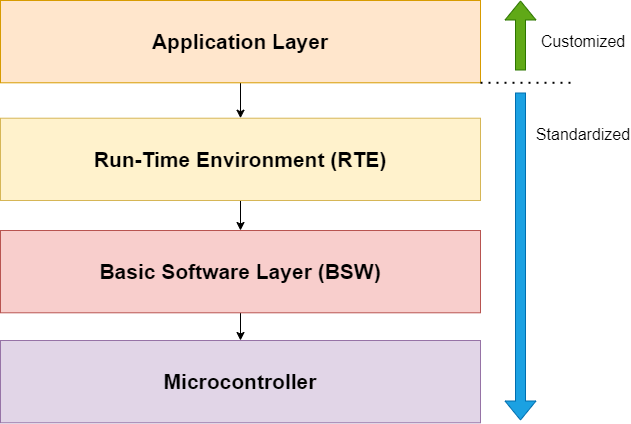

The diagram above was exported from draw.io. Its source (the exported page's mxGraphModel, read from the mxfile embedded in the PNG):
<mxGraphModel dx="1434" dy="854" grid="1" gridSize="10" guides="1" tooltips="1" connect="1" arrows="1" fold="1" page="1" pageScale="1" pageWidth="850" pageHeight="1100" math="0" shadow="0">
  <root>
    <mxCell id="0" />
    <mxCell id="1" parent="0" />
    <mxCell id="WHLORBJZirXHz1_cZthi-13" value="" style="edgeStyle=orthogonalEdgeStyle;rounded=0;orthogonalLoop=1;jettySize=auto;html=1;" edge="1" parent="1" source="WHLORBJZirXHz1_cZthi-6" target="WHLORBJZirXHz1_cZthi-9">
      <mxGeometry relative="1" as="geometry" />
    </mxCell>
    <mxCell id="WHLORBJZirXHz1_cZthi-6" value="Application Layer" style="rounded=0;whiteSpace=wrap;html=1;fillColor=#ffe6cc;strokeColor=#d79b00;fontStyle=1;fontSize=21;" vertex="1" parent="1">
      <mxGeometry x="90" y="350" width="480" height="82.29" as="geometry" />
    </mxCell>
    <mxCell id="WHLORBJZirXHz1_cZthi-16" style="edgeStyle=orthogonalEdgeStyle;rounded=0;orthogonalLoop=1;jettySize=auto;html=1;entryX=0.5;entryY=0;entryDx=0;entryDy=0;" edge="1" parent="1" source="WHLORBJZirXHz1_cZthi-9" target="WHLORBJZirXHz1_cZthi-10">
      <mxGeometry relative="1" as="geometry" />
    </mxCell>
    <mxCell id="WHLORBJZirXHz1_cZthi-9" value="Run-Time Environment (RTE)" style="rounded=0;whiteSpace=wrap;html=1;fillColor=#fff2cc;strokeColor=#d6b656;fontStyle=1;fontSize=21;" vertex="1" parent="1">
      <mxGeometry x="90" y="467.71" width="480" height="82.29" as="geometry" />
    </mxCell>
    <mxCell id="WHLORBJZirXHz1_cZthi-17" style="edgeStyle=orthogonalEdgeStyle;rounded=0;orthogonalLoop=1;jettySize=auto;html=1;" edge="1" parent="1" source="WHLORBJZirXHz1_cZthi-10" target="WHLORBJZirXHz1_cZthi-11">
      <mxGeometry relative="1" as="geometry" />
    </mxCell>
    <mxCell id="WHLORBJZirXHz1_cZthi-10" value="Basic Software Layer (BSW)" style="rounded=0;whiteSpace=wrap;html=1;fillColor=#f8cecc;strokeColor=#b85450;fontStyle=1;fontSize=21;" vertex="1" parent="1">
      <mxGeometry x="90" y="580" width="480" height="82.29" as="geometry" />
    </mxCell>
    <mxCell id="WHLORBJZirXHz1_cZthi-11" value="Microcontroller" style="rounded=0;whiteSpace=wrap;html=1;fillColor=#e1d5e7;strokeColor=#9673a6;fontStyle=1;fontSize=21;" vertex="1" parent="1">
      <mxGeometry x="90" y="690" width="480" height="82.29" as="geometry" />
    </mxCell>
    <mxCell id="WHLORBJZirXHz1_cZthi-23" value="" style="shape=flexArrow;endArrow=classic;html=1;rounded=0;fillColor=#60a917;strokeColor=#2D7600;strokeWidth=1;" edge="1" parent="1">
      <mxGeometry width="50" height="50" relative="1" as="geometry">
        <mxPoint x="610" y="420" as="sourcePoint" />
        <mxPoint x="610" y="350" as="targetPoint" />
      </mxGeometry>
    </mxCell>
    <mxCell id="WHLORBJZirXHz1_cZthi-24" value="" style="endArrow=none;dashed=1;html=1;dashPattern=1 3;strokeWidth=2;rounded=0;exitX=1;exitY=1;exitDx=0;exitDy=0;" edge="1" parent="1" source="WHLORBJZirXHz1_cZthi-6">
      <mxGeometry width="50" height="50" relative="1" as="geometry">
        <mxPoint x="590" y="432.58" as="sourcePoint" />
        <mxPoint x="660" y="432.29" as="targetPoint" />
      </mxGeometry>
    </mxCell>
    <mxCell id="WHLORBJZirXHz1_cZthi-25" value="Customized" style="text;html=1;align=center;verticalAlign=middle;whiteSpace=wrap;rounded=0;fontSize=16;" vertex="1" parent="1">
      <mxGeometry x="633" y="376.14" width="80" height="30" as="geometry" />
    </mxCell>
    <mxCell id="WHLORBJZirXHz1_cZthi-26" value="" style="shape=flexArrow;endArrow=classic;html=1;rounded=0;fillColor=#1ba1e2;strokeColor=#006EAF;" edge="1" parent="1">
      <mxGeometry width="50" height="50" relative="1" as="geometry">
        <mxPoint x="610" y="442" as="sourcePoint" />
        <mxPoint x="610" y="770" as="targetPoint" />
      </mxGeometry>
    </mxCell>
    <mxCell id="WHLORBJZirXHz1_cZthi-27" value="Standardized" style="text;html=1;align=center;verticalAlign=middle;whiteSpace=wrap;rounded=0;fontSize=16;" vertex="1" parent="1">
      <mxGeometry x="633" y="469" width="80" height="30" as="geometry" />
    </mxCell>
  </root>
</mxGraphModel>